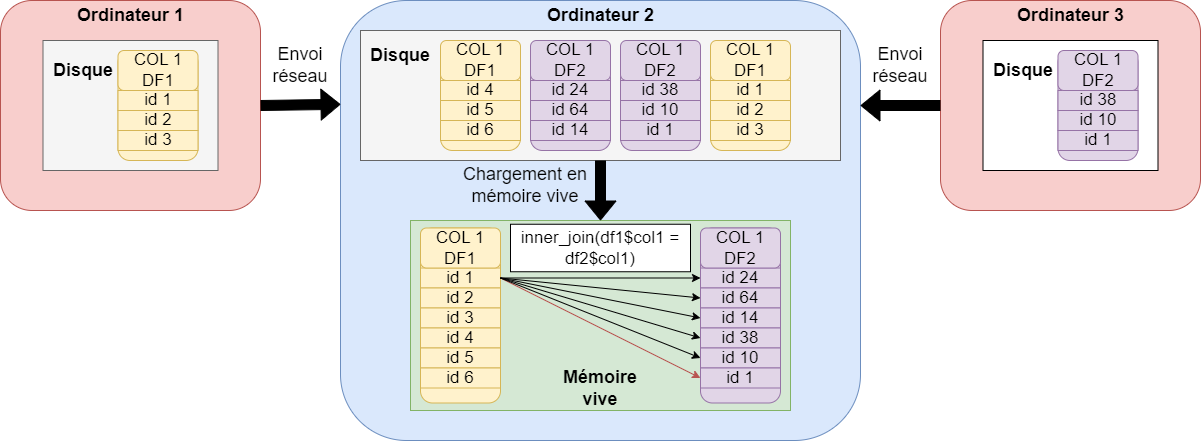

The diagram above was exported from draw.io. Its source (the exported page's mxGraphModel, read from the mxfile embedded in the PNG):
<mxGraphModel dx="832" dy="481" grid="1" gridSize="10" guides="1" tooltips="1" connect="1" arrows="1" fold="1" page="1" pageScale="1" pageWidth="827" pageHeight="1169" math="0" shadow="0">
  <root>
    <mxCell id="0" />
    <mxCell id="1" parent="0" />
    <mxCell id="ahH7Tq_KxnvvuwqfZB6p-54" value="" style="rounded=1;whiteSpace=wrap;html=1;fillColor=#f8cecc;strokeColor=#b85450;" vertex="1" parent="1">
      <mxGeometry x="140" y="50" width="260" height="210" as="geometry" />
    </mxCell>
    <mxCell id="RjUjNV6J9kmHuqL227FW-1" value="" style="rounded=0;whiteSpace=wrap;html=1;fillColor=#f5f5f5;fontColor=#333333;strokeColor=#666666;" vertex="1" parent="1">
      <mxGeometry x="182.5" y="90" width="175" height="130" as="geometry" />
    </mxCell>
    <mxCell id="zCoAVhIvSX2Xoc5pHFLn-1" value="" style="rounded=1;whiteSpace=wrap;html=1;fontSize=17;fillColor=#fff2cc;strokeColor=#d6b656;" vertex="1" parent="1">
      <mxGeometry x="257.5" y="100" width="80" height="110" as="geometry" />
    </mxCell>
    <mxCell id="zCoAVhIvSX2Xoc5pHFLn-2" value="id 1" style="rounded=0;whiteSpace=wrap;html=1;fontSize=17;fillColor=#fff2cc;strokeColor=#d6b656;" vertex="1" parent="1">
      <mxGeometry x="257.5" y="140" width="80" height="20" as="geometry" />
    </mxCell>
    <mxCell id="zCoAVhIvSX2Xoc5pHFLn-3" value="id 2" style="rounded=0;whiteSpace=wrap;html=1;fontSize=17;fillColor=#fff2cc;strokeColor=#d6b656;" vertex="1" parent="1">
      <mxGeometry x="257.5" y="160" width="80" height="20" as="geometry" />
    </mxCell>
    <mxCell id="zCoAVhIvSX2Xoc5pHFLn-4" value="id 3" style="rounded=0;whiteSpace=wrap;html=1;fontSize=17;fillColor=#fff2cc;strokeColor=#d6b656;" vertex="1" parent="1">
      <mxGeometry x="257.5" y="180" width="80" height="20" as="geometry" />
    </mxCell>
    <mxCell id="zCoAVhIvSX2Xoc5pHFLn-5" value="COL 1 DF1" style="rounded=1;whiteSpace=wrap;html=1;fontSize=17;fillColor=#fff2cc;strokeColor=#d6b656;" vertex="1" parent="1">
      <mxGeometry x="257.5" y="100" width="80" height="40" as="geometry" />
    </mxCell>
    <mxCell id="zCoAVhIvSX2Xoc5pHFLn-13" value="&lt;font style=&quot;font-size: 18px;&quot;&gt;&lt;b&gt;Disque&lt;/b&gt;&lt;/font&gt;" style="text;html=1;align=center;verticalAlign=middle;whiteSpace=wrap;rounded=0;" vertex="1" parent="1">
      <mxGeometry x="192.5" y="105" width="60" height="30" as="geometry" />
    </mxCell>
    <mxCell id="Sr6daNOq3NvtXPq-19I4-1" value="" style="rounded=1;whiteSpace=wrap;html=1;fillColor=#dae8fc;strokeColor=#6c8ebf;" vertex="1" parent="1">
      <mxGeometry x="480" y="50" width="520" height="440" as="geometry" />
    </mxCell>
    <mxCell id="Sr6daNOq3NvtXPq-19I4-2" value="" style="rounded=0;whiteSpace=wrap;html=1;fillColor=#f5f5f5;fontColor=#333333;strokeColor=#666666;" vertex="1" parent="1">
      <mxGeometry x="500" y="80" width="480" height="130" as="geometry" />
    </mxCell>
    <mxCell id="Sr6daNOq3NvtXPq-19I4-3" value="" style="rounded=1;whiteSpace=wrap;html=1;fontSize=17;fillColor=#fff2cc;strokeColor=#d6b656;" vertex="1" parent="1">
      <mxGeometry x="580" y="90" width="80" height="110" as="geometry" />
    </mxCell>
    <mxCell id="Sr6daNOq3NvtXPq-19I4-4" value="id 4" style="rounded=0;whiteSpace=wrap;html=1;fontSize=17;fillColor=#fff2cc;strokeColor=#d6b656;" vertex="1" parent="1">
      <mxGeometry x="580" y="130" width="80" height="20" as="geometry" />
    </mxCell>
    <mxCell id="Sr6daNOq3NvtXPq-19I4-5" value="id 5" style="rounded=0;whiteSpace=wrap;html=1;fontSize=17;fillColor=#fff2cc;strokeColor=#d6b656;" vertex="1" parent="1">
      <mxGeometry x="580" y="150" width="80" height="20" as="geometry" />
    </mxCell>
    <mxCell id="Sr6daNOq3NvtXPq-19I4-6" value="id 6" style="rounded=0;whiteSpace=wrap;html=1;fontSize=17;fillColor=#fff2cc;strokeColor=#d6b656;" vertex="1" parent="1">
      <mxGeometry x="580" y="170" width="80" height="20" as="geometry" />
    </mxCell>
    <mxCell id="Sr6daNOq3NvtXPq-19I4-7" value="COL 1 DF1" style="rounded=1;whiteSpace=wrap;html=1;fontSize=17;fillColor=#fff2cc;strokeColor=#d6b656;" vertex="1" parent="1">
      <mxGeometry x="580" y="90" width="80" height="40" as="geometry" />
    </mxCell>
    <mxCell id="Sr6daNOq3NvtXPq-19I4-8" value="&lt;font style=&quot;font-size: 18px;&quot;&gt;&lt;b&gt;Disque&lt;/b&gt;&lt;/font&gt;" style="text;html=1;align=center;verticalAlign=middle;whiteSpace=wrap;rounded=0;" vertex="1" parent="1">
      <mxGeometry x="510" y="90" width="60" height="30" as="geometry" />
    </mxCell>
    <mxCell id="Sr6daNOq3NvtXPq-19I4-17" value="" style="rounded=1;whiteSpace=wrap;html=1;fontSize=17;fillColor=#e1d5e7;strokeColor=#9673a6;" vertex="1" parent="1">
      <mxGeometry x="670" y="90" width="80" height="110" as="geometry" />
    </mxCell>
    <mxCell id="Sr6daNOq3NvtXPq-19I4-18" value="id 24" style="rounded=0;whiteSpace=wrap;html=1;fontSize=17;fillColor=#e1d5e7;strokeColor=#9673a6;" vertex="1" parent="1">
      <mxGeometry x="670" y="130" width="80" height="20" as="geometry" />
    </mxCell>
    <mxCell id="Sr6daNOq3NvtXPq-19I4-19" value="id 64" style="rounded=0;whiteSpace=wrap;html=1;fontSize=17;fillColor=#e1d5e7;strokeColor=#9673a6;" vertex="1" parent="1">
      <mxGeometry x="670" y="150" width="80" height="20" as="geometry" />
    </mxCell>
    <mxCell id="Sr6daNOq3NvtXPq-19I4-20" value="id 14" style="rounded=0;whiteSpace=wrap;html=1;fontSize=17;fillColor=#e1d5e7;strokeColor=#9673a6;" vertex="1" parent="1">
      <mxGeometry x="670" y="170" width="80" height="20" as="geometry" />
    </mxCell>
    <mxCell id="Sr6daNOq3NvtXPq-19I4-21" value="COL 1 DF2" style="rounded=1;whiteSpace=wrap;html=1;fontSize=17;fillColor=#e1d5e7;strokeColor=#9673a6;" vertex="1" parent="1">
      <mxGeometry x="670" y="90" width="80" height="40" as="geometry" />
    </mxCell>
    <mxCell id="Sr6daNOq3NvtXPq-19I4-22" value="" style="rounded=0;whiteSpace=wrap;html=1;fontSize=17;fillColor=#d5e8d4;strokeColor=#82b366;" vertex="1" parent="1">
      <mxGeometry x="550" y="270" width="380" height="190" as="geometry" />
    </mxCell>
    <mxCell id="Od1_llVe3-MfzJsj29XM-1" value="" style="rounded=1;whiteSpace=wrap;html=1;fillColor=#fff2cc;strokeColor=#d6b656;fontSize=17;" vertex="1" parent="1">
      <mxGeometry x="560" y="277.5" width="80" height="175" as="geometry" />
    </mxCell>
    <mxCell id="Od1_llVe3-MfzJsj29XM-2" value="id 1" style="rounded=0;whiteSpace=wrap;html=1;fillColor=#fff2cc;strokeColor=#d6b656;fontSize=17;" vertex="1" parent="1">
      <mxGeometry x="560" y="317.5" width="80" height="20" as="geometry" />
    </mxCell>
    <mxCell id="Od1_llVe3-MfzJsj29XM-3" value="id 2" style="rounded=0;whiteSpace=wrap;html=1;fillColor=#fff2cc;strokeColor=#d6b656;fontSize=17;" vertex="1" parent="1">
      <mxGeometry x="560" y="337.5" width="80" height="20" as="geometry" />
    </mxCell>
    <mxCell id="Od1_llVe3-MfzJsj29XM-4" value="id 3" style="rounded=0;whiteSpace=wrap;html=1;fillColor=#fff2cc;strokeColor=#d6b656;fontSize=17;" vertex="1" parent="1">
      <mxGeometry x="560" y="357.5" width="80" height="20" as="geometry" />
    </mxCell>
    <mxCell id="Od1_llVe3-MfzJsj29XM-5" value="id 4" style="rounded=0;whiteSpace=wrap;html=1;fillColor=#fff2cc;strokeColor=#d6b656;fontSize=17;" vertex="1" parent="1">
      <mxGeometry x="560" y="377.5" width="80" height="20" as="geometry" />
    </mxCell>
    <mxCell id="Od1_llVe3-MfzJsj29XM-6" value="id 5" style="rounded=0;whiteSpace=wrap;html=1;fillColor=#fff2cc;strokeColor=#d6b656;fontSize=17;" vertex="1" parent="1">
      <mxGeometry x="560" y="397.5" width="80" height="20" as="geometry" />
    </mxCell>
    <mxCell id="Od1_llVe3-MfzJsj29XM-7" value="id 6" style="rounded=0;whiteSpace=wrap;html=1;fillColor=#fff2cc;strokeColor=#d6b656;fontSize=17;" vertex="1" parent="1">
      <mxGeometry x="560" y="417.5" width="80" height="20" as="geometry" />
    </mxCell>
    <mxCell id="Od1_llVe3-MfzJsj29XM-8" value="COL 1 DF1" style="rounded=1;whiteSpace=wrap;html=1;fillColor=#fff2cc;strokeColor=#d6b656;fontSize=17;" vertex="1" parent="1">
      <mxGeometry x="560" y="277.5" width="80" height="40" as="geometry" />
    </mxCell>
    <mxCell id="Od1_llVe3-MfzJsj29XM-9" value="" style="rounded=1;whiteSpace=wrap;html=1;fillColor=#e1d5e7;strokeColor=#9673a6;fontSize=17;" vertex="1" parent="1">
      <mxGeometry x="840" y="277.5" width="80" height="175" as="geometry" />
    </mxCell>
    <mxCell id="Od1_llVe3-MfzJsj29XM-10" value="id 24" style="rounded=0;whiteSpace=wrap;html=1;fillColor=#e1d5e7;strokeColor=#9673a6;fontSize=17;" vertex="1" parent="1">
      <mxGeometry x="840" y="317.5" width="80" height="20" as="geometry" />
    </mxCell>
    <mxCell id="Od1_llVe3-MfzJsj29XM-11" value="id 64" style="rounded=0;whiteSpace=wrap;html=1;fillColor=#e1d5e7;strokeColor=#9673a6;fontSize=17;" vertex="1" parent="1">
      <mxGeometry x="840" y="337.5" width="80" height="20" as="geometry" />
    </mxCell>
    <mxCell id="Od1_llVe3-MfzJsj29XM-12" value="id 14" style="rounded=0;whiteSpace=wrap;html=1;fillColor=#e1d5e7;strokeColor=#9673a6;fontSize=17;" vertex="1" parent="1">
      <mxGeometry x="840" y="357.5" width="80" height="20" as="geometry" />
    </mxCell>
    <mxCell id="Od1_llVe3-MfzJsj29XM-13" value="id 38" style="rounded=0;whiteSpace=wrap;html=1;fillColor=#e1d5e7;strokeColor=#9673a6;fontSize=17;" vertex="1" parent="1">
      <mxGeometry x="840" y="377.5" width="80" height="20" as="geometry" />
    </mxCell>
    <mxCell id="Od1_llVe3-MfzJsj29XM-14" value="id 10" style="rounded=0;whiteSpace=wrap;html=1;fillColor=#e1d5e7;strokeColor=#9673a6;fontSize=17;" vertex="1" parent="1">
      <mxGeometry x="840" y="397.5" width="80" height="20" as="geometry" />
    </mxCell>
    <mxCell id="Od1_llVe3-MfzJsj29XM-15" value="id 1" style="rounded=0;whiteSpace=wrap;html=1;fillColor=#e1d5e7;strokeColor=#9673a6;fontSize=17;" vertex="1" parent="1">
      <mxGeometry x="840" y="417.5" width="80" height="20" as="geometry" />
    </mxCell>
    <mxCell id="Od1_llVe3-MfzJsj29XM-16" value="COL 1 DF2" style="rounded=1;whiteSpace=wrap;html=1;fillColor=#e1d5e7;strokeColor=#9673a6;fontSize=17;" vertex="1" parent="1">
      <mxGeometry x="840" y="277.5" width="80" height="40" as="geometry" />
    </mxCell>
    <mxCell id="Od1_llVe3-MfzJsj29XM-17" value="" style="endArrow=classic;html=1;rounded=0;exitX=1;exitY=0.5;exitDx=0;exitDy=0;entryX=0;entryY=0.5;entryDx=0;entryDy=0;fillColor=#f8cecc;strokeColor=#b85450;fontSize=17;" edge="1" parent="1" source="Od1_llVe3-MfzJsj29XM-2" target="Od1_llVe3-MfzJsj29XM-15">
      <mxGeometry width="50" height="50" relative="1" as="geometry">
        <mxPoint x="890" y="332.5" as="sourcePoint" />
        <mxPoint x="940" y="282.5" as="targetPoint" />
      </mxGeometry>
    </mxCell>
    <mxCell id="Od1_llVe3-MfzJsj29XM-18" value="" style="endArrow=classic;html=1;rounded=0;exitX=1;exitY=0.5;exitDx=0;exitDy=0;entryX=0;entryY=0.5;entryDx=0;entryDy=0;fontSize=17;" edge="1" parent="1" source="Od1_llVe3-MfzJsj29XM-2" target="Od1_llVe3-MfzJsj29XM-10">
      <mxGeometry width="50" height="50" relative="1" as="geometry">
        <mxPoint x="890" y="332.5" as="sourcePoint" />
        <mxPoint x="940" y="282.5" as="targetPoint" />
      </mxGeometry>
    </mxCell>
    <mxCell id="Od1_llVe3-MfzJsj29XM-19" value="" style="endArrow=classic;html=1;rounded=0;exitX=1;exitY=0.5;exitDx=0;exitDy=0;entryX=0;entryY=0.5;entryDx=0;entryDy=0;fontSize=17;" edge="1" parent="1" source="Od1_llVe3-MfzJsj29XM-2" target="Od1_llVe3-MfzJsj29XM-11">
      <mxGeometry width="50" height="50" relative="1" as="geometry">
        <mxPoint x="890" y="332.5" as="sourcePoint" />
        <mxPoint x="940" y="282.5" as="targetPoint" />
      </mxGeometry>
    </mxCell>
    <mxCell id="Od1_llVe3-MfzJsj29XM-20" value="" style="endArrow=classic;html=1;rounded=0;exitX=1;exitY=0.5;exitDx=0;exitDy=0;entryX=0;entryY=0.5;entryDx=0;entryDy=0;fontSize=17;" edge="1" parent="1" source="Od1_llVe3-MfzJsj29XM-2" target="Od1_llVe3-MfzJsj29XM-12">
      <mxGeometry width="50" height="50" relative="1" as="geometry">
        <mxPoint x="890" y="332.5" as="sourcePoint" />
        <mxPoint x="940" y="282.5" as="targetPoint" />
      </mxGeometry>
    </mxCell>
    <mxCell id="Od1_llVe3-MfzJsj29XM-21" value="" style="endArrow=classic;html=1;rounded=0;exitX=1;exitY=0.5;exitDx=0;exitDy=0;entryX=0;entryY=0.5;entryDx=0;entryDy=0;fontSize=17;" edge="1" parent="1" source="Od1_llVe3-MfzJsj29XM-2" target="Od1_llVe3-MfzJsj29XM-13">
      <mxGeometry width="50" height="50" relative="1" as="geometry">
        <mxPoint x="890" y="332.5" as="sourcePoint" />
        <mxPoint x="940" y="282.5" as="targetPoint" />
      </mxGeometry>
    </mxCell>
    <mxCell id="Od1_llVe3-MfzJsj29XM-22" value="" style="endArrow=classic;html=1;rounded=0;exitX=1;exitY=0.5;exitDx=0;exitDy=0;entryX=0;entryY=0.5;entryDx=0;entryDy=0;fontSize=17;" edge="1" parent="1" source="Od1_llVe3-MfzJsj29XM-2" target="Od1_llVe3-MfzJsj29XM-14">
      <mxGeometry width="50" height="50" relative="1" as="geometry">
        <mxPoint x="890" y="332.5" as="sourcePoint" />
        <mxPoint x="940" y="282.5" as="targetPoint" />
      </mxGeometry>
    </mxCell>
    <mxCell id="Od1_llVe3-MfzJsj29XM-23" value="inner_join(df1$col1 = df2$col1)" style="rounded=0;whiteSpace=wrap;html=1;fontSize=17;" vertex="1" parent="1">
      <mxGeometry x="650" y="273.75" width="180" height="47.5" as="geometry" />
    </mxCell>
    <mxCell id="Od1_llVe3-MfzJsj29XM-24" value="Mémoire vive" style="text;html=1;align=center;verticalAlign=middle;whiteSpace=wrap;rounded=0;fontSize=18;fontStyle=1" vertex="1" parent="1">
      <mxGeometry x="700" y="422.5" width="80" height="30" as="geometry" />
    </mxCell>
    <mxCell id="Od1_llVe3-MfzJsj29XM-25" value="" style="rounded=1;whiteSpace=wrap;html=1;fillColor=#f8cecc;strokeColor=#b85450;" vertex="1" parent="1">
      <mxGeometry x="1080" y="50" width="260" height="210" as="geometry" />
    </mxCell>
    <mxCell id="Od1_llVe3-MfzJsj29XM-26" value="" style="rounded=0;whiteSpace=wrap;html=1;" vertex="1" parent="1">
      <mxGeometry x="1122.5" y="90" width="175" height="130" as="geometry" />
    </mxCell>
    <mxCell id="Od1_llVe3-MfzJsj29XM-27" value="" style="rounded=1;whiteSpace=wrap;html=1;fontSize=17;fillColor=#e1d5e7;strokeColor=#9673a6;" vertex="1" parent="1">
      <mxGeometry x="1197.5" y="100" width="80" height="110" as="geometry" />
    </mxCell>
    <mxCell id="Od1_llVe3-MfzJsj29XM-28" value="id 38" style="rounded=0;whiteSpace=wrap;html=1;fontSize=17;fillColor=#e1d5e7;strokeColor=#9673a6;" vertex="1" parent="1">
      <mxGeometry x="1197.5" y="140" width="80" height="20" as="geometry" />
    </mxCell>
    <mxCell id="Od1_llVe3-MfzJsj29XM-29" value="id 10" style="rounded=0;whiteSpace=wrap;html=1;fontSize=17;fillColor=#e1d5e7;strokeColor=#9673a6;" vertex="1" parent="1">
      <mxGeometry x="1197.5" y="160" width="80" height="20" as="geometry" />
    </mxCell>
    <mxCell id="Od1_llVe3-MfzJsj29XM-30" value="id 1" style="rounded=0;whiteSpace=wrap;html=1;fontSize=17;fillColor=#e1d5e7;strokeColor=#9673a6;" vertex="1" parent="1">
      <mxGeometry x="1197.5" y="180" width="80" height="20" as="geometry" />
    </mxCell>
    <mxCell id="Od1_llVe3-MfzJsj29XM-31" value="COL 1 DF2" style="rounded=1;whiteSpace=wrap;html=1;fontSize=17;fillColor=#e1d5e7;strokeColor=#9673a6;" vertex="1" parent="1">
      <mxGeometry x="1197.5" y="100" width="80" height="40" as="geometry" />
    </mxCell>
    <mxCell id="Od1_llVe3-MfzJsj29XM-32" value="&lt;font style=&quot;font-size: 18px;&quot;&gt;&lt;b&gt;Disque&lt;/b&gt;&lt;/font&gt;" style="text;html=1;align=center;verticalAlign=middle;whiteSpace=wrap;rounded=0;" vertex="1" parent="1">
      <mxGeometry x="1132.5" y="105" width="60" height="30" as="geometry" />
    </mxCell>
    <mxCell id="N0ZR-bOFUi8kale3EGqb-1" value="" style="rounded=1;whiteSpace=wrap;html=1;fontSize=17;fillColor=#e1d5e7;strokeColor=#9673a6;" vertex="1" parent="1">
      <mxGeometry x="760" y="90" width="80" height="110" as="geometry" />
    </mxCell>
    <mxCell id="N0ZR-bOFUi8kale3EGqb-2" value="id 38" style="rounded=0;whiteSpace=wrap;html=1;fontSize=17;fillColor=#e1d5e7;strokeColor=#9673a6;" vertex="1" parent="1">
      <mxGeometry x="760" y="130" width="80" height="20" as="geometry" />
    </mxCell>
    <mxCell id="N0ZR-bOFUi8kale3EGqb-3" value="id 10" style="rounded=0;whiteSpace=wrap;html=1;fontSize=17;fillColor=#e1d5e7;strokeColor=#9673a6;" vertex="1" parent="1">
      <mxGeometry x="760" y="150" width="80" height="20" as="geometry" />
    </mxCell>
    <mxCell id="N0ZR-bOFUi8kale3EGqb-4" value="id 1" style="rounded=0;whiteSpace=wrap;html=1;fontSize=17;fillColor=#e1d5e7;strokeColor=#9673a6;" vertex="1" parent="1">
      <mxGeometry x="760" y="170" width="80" height="20" as="geometry" />
    </mxCell>
    <mxCell id="N0ZR-bOFUi8kale3EGqb-5" value="COL 1 DF2" style="rounded=1;whiteSpace=wrap;html=1;fontSize=17;fillColor=#e1d5e7;strokeColor=#9673a6;" vertex="1" parent="1">
      <mxGeometry x="760" y="90" width="80" height="40" as="geometry" />
    </mxCell>
    <mxCell id="N0ZR-bOFUi8kale3EGqb-6" value="" style="rounded=1;whiteSpace=wrap;html=1;fontSize=17;fillColor=#fff2cc;strokeColor=#d6b656;" vertex="1" parent="1">
      <mxGeometry x="850" y="90" width="80" height="110" as="geometry" />
    </mxCell>
    <mxCell id="N0ZR-bOFUi8kale3EGqb-7" value="id 1" style="rounded=0;whiteSpace=wrap;html=1;fontSize=17;fillColor=#fff2cc;strokeColor=#d6b656;" vertex="1" parent="1">
      <mxGeometry x="850" y="130" width="80" height="20" as="geometry" />
    </mxCell>
    <mxCell id="N0ZR-bOFUi8kale3EGqb-8" value="id 2" style="rounded=0;whiteSpace=wrap;html=1;fontSize=17;fillColor=#fff2cc;strokeColor=#d6b656;" vertex="1" parent="1">
      <mxGeometry x="850" y="150" width="80" height="20" as="geometry" />
    </mxCell>
    <mxCell id="N0ZR-bOFUi8kale3EGqb-9" value="id 3" style="rounded=0;whiteSpace=wrap;html=1;fontSize=17;fillColor=#fff2cc;strokeColor=#d6b656;" vertex="1" parent="1">
      <mxGeometry x="850" y="170" width="80" height="20" as="geometry" />
    </mxCell>
    <mxCell id="N0ZR-bOFUi8kale3EGqb-10" value="COL 1 DF1" style="rounded=1;whiteSpace=wrap;html=1;fontSize=17;fillColor=#fff2cc;strokeColor=#d6b656;" vertex="1" parent="1">
      <mxGeometry x="850" y="90" width="80" height="40" as="geometry" />
    </mxCell>
    <mxCell id="43drcnm7b9sQuVF0kf8Z-1" value="" style="shape=flexArrow;endArrow=classic;html=1;rounded=0;exitX=1;exitY=0.5;exitDx=0;exitDy=0;entryX=0;entryY=0.236;entryDx=0;entryDy=0;fillColor=#000000;fontSize=17;entryPerimeter=0;" edge="1" parent="1" source="ahH7Tq_KxnvvuwqfZB6p-54" target="Sr6daNOq3NvtXPq-19I4-1">
      <mxGeometry width="50" height="50" relative="1" as="geometry">
        <mxPoint x="400" y="65" as="sourcePoint" />
        <mxPoint x="310" y="240" as="targetPoint" />
      </mxGeometry>
    </mxCell>
    <mxCell id="43drcnm7b9sQuVF0kf8Z-2" value="&lt;font style=&quot;font-size: 18px;&quot;&gt;Envoi réseau&lt;/font&gt;" style="text;html=1;align=center;verticalAlign=middle;whiteSpace=wrap;rounded=0;" vertex="1" parent="1">
      <mxGeometry x="410" y="100" width="60" height="30" as="geometry" />
    </mxCell>
    <mxCell id="43drcnm7b9sQuVF0kf8Z-3" value="&lt;font style=&quot;font-size: 18px;&quot;&gt;Envoi réseau&lt;/font&gt;" style="text;html=1;align=center;verticalAlign=middle;whiteSpace=wrap;rounded=0;" vertex="1" parent="1">
      <mxGeometry x="1010" y="100" width="60" height="30" as="geometry" />
    </mxCell>
    <mxCell id="43drcnm7b9sQuVF0kf8Z-4" value="" style="shape=flexArrow;endArrow=classic;html=1;rounded=0;exitX=0;exitY=0.5;exitDx=0;exitDy=0;fillColor=#000000;fontSize=17;" edge="1" parent="1" source="Od1_llVe3-MfzJsj29XM-25">
      <mxGeometry width="50" height="50" relative="1" as="geometry">
        <mxPoint x="410" y="165" as="sourcePoint" />
        <mxPoint x="1000" y="155" as="targetPoint" />
      </mxGeometry>
    </mxCell>
    <mxCell id="43drcnm7b9sQuVF0kf8Z-5" value="" style="shape=flexArrow;endArrow=classic;html=1;rounded=0;exitX=0.5;exitY=1;exitDx=0;exitDy=0;entryX=0.5;entryY=0;entryDx=0;entryDy=0;fillColor=#000000;fontSize=17;" edge="1" parent="1" source="Sr6daNOq3NvtXPq-19I4-2" target="Sr6daNOq3NvtXPq-19I4-22">
      <mxGeometry width="50" height="50" relative="1" as="geometry">
        <mxPoint x="410" y="165" as="sourcePoint" />
        <mxPoint x="490" y="164" as="targetPoint" />
      </mxGeometry>
    </mxCell>
    <mxCell id="43drcnm7b9sQuVF0kf8Z-7" value="&lt;font style=&quot;font-size: 18px;&quot;&gt;Chargement en mémoire vive&lt;/font&gt;" style="text;html=1;align=center;verticalAlign=middle;whiteSpace=wrap;rounded=0;" vertex="1" parent="1">
      <mxGeometry x="570" y="220" width="190" height="30" as="geometry" />
    </mxCell>
    <mxCell id="6gtNOtrQmfRBdBbbHwR_-1" value="Ordinateur 1" style="text;html=1;align=center;verticalAlign=middle;whiteSpace=wrap;rounded=0;fontSize=18;fontStyle=1" vertex="1" parent="1">
      <mxGeometry x="213.75" y="50" width="112.5" height="30" as="geometry" />
    </mxCell>
    <mxCell id="6gtNOtrQmfRBdBbbHwR_-2" value="Ordinateur 2" style="text;html=1;align=center;verticalAlign=middle;whiteSpace=wrap;rounded=0;fontSize=18;fontStyle=1" vertex="1" parent="1">
      <mxGeometry x="683.75" y="50" width="112.5" height="30" as="geometry" />
    </mxCell>
    <mxCell id="6gtNOtrQmfRBdBbbHwR_-3" value="Ordinateur 3" style="text;html=1;align=center;verticalAlign=middle;whiteSpace=wrap;rounded=0;fontSize=18;fontStyle=1" vertex="1" parent="1">
      <mxGeometry x="1153.75" y="50" width="112.5" height="30" as="geometry" />
    </mxCell>
  </root>
</mxGraphModel>